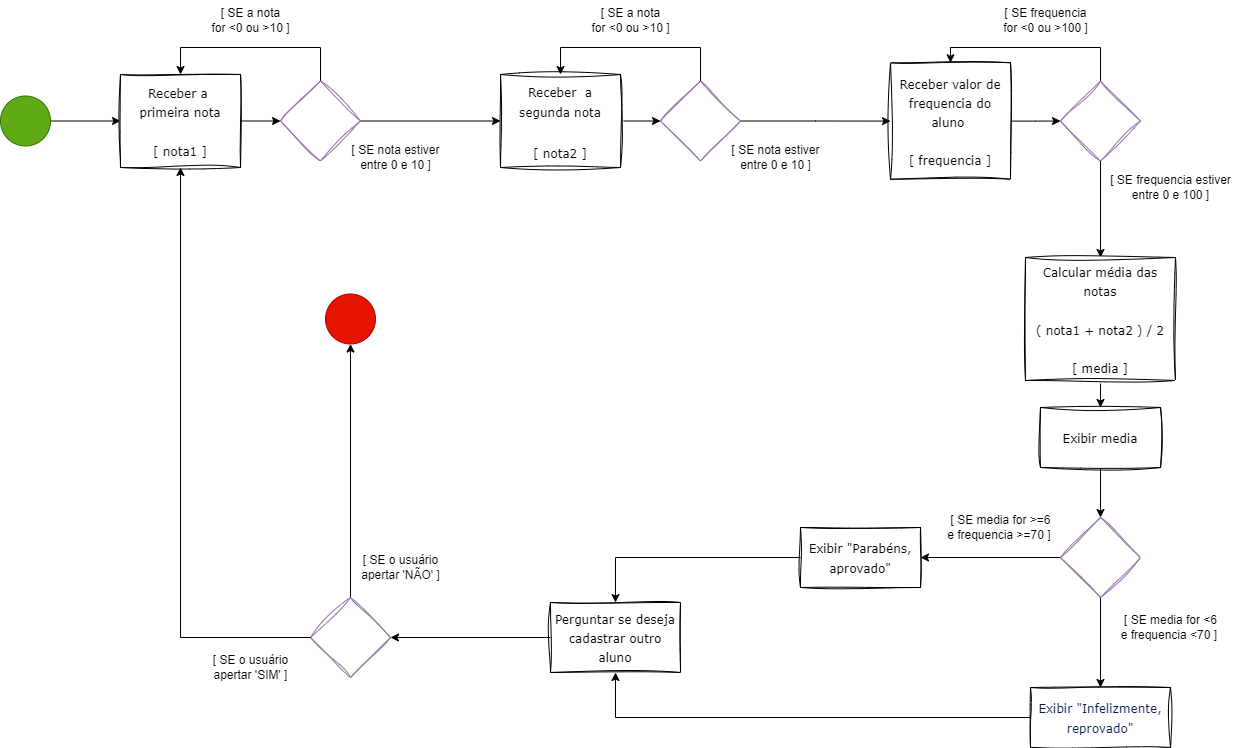

The diagram above was exported from draw.io. Its source (the exported page's mxGraphModel, read from the mxfile embedded in the PNG):
<mxGraphModel dx="2154" dy="1010" grid="1" gridSize="10" guides="1" tooltips="1" connect="1" arrows="1" fold="1" page="0" pageScale="1" pageWidth="827" pageHeight="1169" math="0" shadow="0">
  <root>
    <mxCell id="0" />
    <mxCell id="1" parent="0" />
    <mxCell id="VWfcB_TdNyA6HSlaIjxK-3" value="" style="edgeStyle=orthogonalEdgeStyle;rounded=0;orthogonalLoop=1;jettySize=auto;html=1;" parent="1" source="VWfcB_TdNyA6HSlaIjxK-1" target="VWfcB_TdNyA6HSlaIjxK-2" edge="1">
      <mxGeometry relative="1" as="geometry" />
    </mxCell>
    <mxCell id="VWfcB_TdNyA6HSlaIjxK-1" value="" style="ellipse;whiteSpace=wrap;html=1;aspect=fixed;fontSize=16;fillColor=#60a917;strokeColor=#2D7600;fontColor=#ffffff;" parent="1" vertex="1">
      <mxGeometry x="-550" y="-1.5" width="50" height="50" as="geometry" />
    </mxCell>
    <mxCell id="VWfcB_TdNyA6HSlaIjxK-14" value="" style="edgeStyle=orthogonalEdgeStyle;rounded=0;orthogonalLoop=1;jettySize=auto;html=1;" parent="1" source="VWfcB_TdNyA6HSlaIjxK-2" target="VWfcB_TdNyA6HSlaIjxK-13" edge="1">
      <mxGeometry relative="1" as="geometry" />
    </mxCell>
    <mxCell id="VWfcB_TdNyA6HSlaIjxK-2" value="&lt;font face=&quot;Verdana&quot; style=&quot;font-size: 12px;&quot; color=&quot;#000000&quot;&gt;Receber a&amp;nbsp; primeira nota&lt;br&gt;&lt;br&gt;[ nota1 ]&lt;br&gt;&lt;/font&gt;" style="whiteSpace=wrap;html=1;fontSize=16;sketch=1;curveFitting=1;jiggle=2;" parent="1" vertex="1">
      <mxGeometry x="-430" y="-23" width="120" height="93" as="geometry" />
    </mxCell>
    <mxCell id="8lSaASexUP-YBawPJ9Cc-4" style="edgeStyle=orthogonalEdgeStyle;rounded=0;orthogonalLoop=1;jettySize=auto;html=1;exitX=1;exitY=0.5;exitDx=0;exitDy=0;entryX=0;entryY=0.5;entryDx=0;entryDy=0;" parent="1" source="VWfcB_TdNyA6HSlaIjxK-4" target="VWfcB_TdNyA6HSlaIjxK-16" edge="1">
      <mxGeometry relative="1" as="geometry" />
    </mxCell>
    <mxCell id="VWfcB_TdNyA6HSlaIjxK-4" value="&lt;font face=&quot;Verdana&quot; color=&quot;#000000&quot;&gt;&lt;span style=&quot;font-size: 12px;&quot;&gt;Receber&amp;nbsp; a segunda nota&lt;br&gt;&lt;br&gt;[ nota2 ]&lt;br&gt;&lt;/span&gt;&lt;/font&gt;" style="whiteSpace=wrap;html=1;fontSize=16;sketch=1;curveFitting=1;jiggle=2;" parent="1" vertex="1">
      <mxGeometry x="-50" y="-23" width="120" height="93" as="geometry" />
    </mxCell>
    <mxCell id="VWfcB_TdNyA6HSlaIjxK-15" style="edgeStyle=orthogonalEdgeStyle;rounded=0;orthogonalLoop=1;jettySize=auto;html=1;entryX=0;entryY=0.5;entryDx=0;entryDy=0;" parent="1" source="VWfcB_TdNyA6HSlaIjxK-13" target="VWfcB_TdNyA6HSlaIjxK-4" edge="1">
      <mxGeometry relative="1" as="geometry" />
    </mxCell>
    <mxCell id="8lSaASexUP-YBawPJ9Cc-2" style="edgeStyle=orthogonalEdgeStyle;rounded=0;orthogonalLoop=1;jettySize=auto;html=1;entryX=0.5;entryY=0;entryDx=0;entryDy=0;" parent="1" source="VWfcB_TdNyA6HSlaIjxK-13" target="VWfcB_TdNyA6HSlaIjxK-2" edge="1">
      <mxGeometry relative="1" as="geometry">
        <Array as="points">
          <mxPoint x="-230" y="-50" />
          <mxPoint x="-370" y="-50" />
        </Array>
      </mxGeometry>
    </mxCell>
    <mxCell id="VWfcB_TdNyA6HSlaIjxK-13" value="" style="rhombus;whiteSpace=wrap;html=1;fontSize=16;fillColor=none;strokeColor=#9673a6;sketch=1;curveFitting=1;jiggle=2;" parent="1" vertex="1">
      <mxGeometry x="-270" y="-16.5" width="80" height="80" as="geometry" />
    </mxCell>
    <mxCell id="VWfcB_TdNyA6HSlaIjxK-19" value="" style="edgeStyle=orthogonalEdgeStyle;rounded=0;orthogonalLoop=1;jettySize=auto;html=1;" parent="1" source="VWfcB_TdNyA6HSlaIjxK-16" target="VWfcB_TdNyA6HSlaIjxK-18" edge="1">
      <mxGeometry relative="1" as="geometry" />
    </mxCell>
    <mxCell id="8lSaASexUP-YBawPJ9Cc-12" style="edgeStyle=orthogonalEdgeStyle;rounded=0;orthogonalLoop=1;jettySize=auto;html=1;entryX=0.5;entryY=0;entryDx=0;entryDy=0;" parent="1" source="VWfcB_TdNyA6HSlaIjxK-16" target="VWfcB_TdNyA6HSlaIjxK-4" edge="1">
      <mxGeometry relative="1" as="geometry">
        <Array as="points">
          <mxPoint x="150" y="-50" />
          <mxPoint x="10" y="-50" />
        </Array>
      </mxGeometry>
    </mxCell>
    <mxCell id="VWfcB_TdNyA6HSlaIjxK-16" value="" style="rhombus;whiteSpace=wrap;html=1;fontSize=16;fillColor=none;strokeColor=#9673a6;sketch=1;curveFitting=1;jiggle=2;" parent="1" vertex="1">
      <mxGeometry x="110" y="-16.5" width="80" height="80" as="geometry" />
    </mxCell>
    <mxCell id="VWfcB_TdNyA6HSlaIjxK-25" value="" style="edgeStyle=orthogonalEdgeStyle;rounded=0;orthogonalLoop=1;jettySize=auto;html=1;" parent="1" source="VWfcB_TdNyA6HSlaIjxK-18" target="VWfcB_TdNyA6HSlaIjxK-24" edge="1">
      <mxGeometry relative="1" as="geometry" />
    </mxCell>
    <mxCell id="VWfcB_TdNyA6HSlaIjxK-18" value="&lt;font style=&quot;font-size: 12px;&quot; face=&quot;Verdana&quot;&gt;Receber valor de frequencia do aluno&amp;nbsp;&lt;br&gt;&lt;br&gt;[ frequencia ]&lt;/font&gt;" style="whiteSpace=wrap;html=1;fontSize=16;sketch=1;curveFitting=1;jiggle=2;" parent="1" vertex="1">
      <mxGeometry x="340" y="-34.75" width="120" height="116.5" as="geometry" />
    </mxCell>
    <mxCell id="VWfcB_TdNyA6HSlaIjxK-20" value="" style="ellipse;whiteSpace=wrap;html=1;aspect=fixed;fontSize=16;fillColor=#e51400;strokeColor=#B20000;fontColor=#ffffff;" parent="1" vertex="1">
      <mxGeometry x="-225" y="196.5" width="50" height="50" as="geometry" />
    </mxCell>
    <mxCell id="VWfcB_TdNyA6HSlaIjxK-26" style="edgeStyle=orthogonalEdgeStyle;rounded=0;orthogonalLoop=1;jettySize=auto;html=1;entryX=0.5;entryY=0;entryDx=0;entryDy=0;" parent="1" source="VWfcB_TdNyA6HSlaIjxK-24" target="VWfcB_TdNyA6HSlaIjxK-18" edge="1">
      <mxGeometry relative="1" as="geometry">
        <Array as="points">
          <mxPoint x="550" y="-50" />
          <mxPoint x="400" y="-50" />
        </Array>
      </mxGeometry>
    </mxCell>
    <mxCell id="VWfcB_TdNyA6HSlaIjxK-28" value="" style="edgeStyle=orthogonalEdgeStyle;rounded=0;orthogonalLoop=1;jettySize=auto;html=1;" parent="1" source="VWfcB_TdNyA6HSlaIjxK-24" target="VWfcB_TdNyA6HSlaIjxK-27" edge="1">
      <mxGeometry relative="1" as="geometry" />
    </mxCell>
    <mxCell id="VWfcB_TdNyA6HSlaIjxK-24" value="" style="rhombus;whiteSpace=wrap;html=1;fontSize=16;fillColor=none;strokeColor=#9673a6;sketch=1;curveFitting=1;jiggle=2;" parent="1" vertex="1">
      <mxGeometry x="510" y="-16.5" width="80" height="80" as="geometry" />
    </mxCell>
    <mxCell id="8lSaASexUP-YBawPJ9Cc-15" value="" style="edgeStyle=orthogonalEdgeStyle;rounded=0;orthogonalLoop=1;jettySize=auto;html=1;" parent="1" source="VWfcB_TdNyA6HSlaIjxK-27" target="8lSaASexUP-YBawPJ9Cc-14" edge="1">
      <mxGeometry relative="1" as="geometry" />
    </mxCell>
    <mxCell id="VWfcB_TdNyA6HSlaIjxK-27" value="&lt;font face=&quot;Verdana&quot; style=&quot;font-size: 12px;&quot;&gt;Calcular média das notas&lt;br&gt;&lt;br&gt;( nota1 + nota2 ) / 2&lt;br&gt;&lt;br&gt;[ media ]&lt;/font&gt;" style="whiteSpace=wrap;html=1;fontSize=16;sketch=1;curveFitting=1;jiggle=2;" parent="1" vertex="1">
      <mxGeometry x="475" y="160" width="150" height="123" as="geometry" />
    </mxCell>
    <mxCell id="VWfcB_TdNyA6HSlaIjxK-32" value="" style="edgeStyle=orthogonalEdgeStyle;rounded=0;orthogonalLoop=1;jettySize=auto;html=1;" parent="1" source="VWfcB_TdNyA6HSlaIjxK-29" target="VWfcB_TdNyA6HSlaIjxK-31" edge="1">
      <mxGeometry relative="1" as="geometry" />
    </mxCell>
    <mxCell id="VWfcB_TdNyA6HSlaIjxK-34" value="" style="edgeStyle=orthogonalEdgeStyle;rounded=0;orthogonalLoop=1;jettySize=auto;html=1;" parent="1" source="VWfcB_TdNyA6HSlaIjxK-29" target="VWfcB_TdNyA6HSlaIjxK-33" edge="1">
      <mxGeometry relative="1" as="geometry" />
    </mxCell>
    <mxCell id="VWfcB_TdNyA6HSlaIjxK-29" value="" style="rhombus;whiteSpace=wrap;html=1;fontSize=16;fillColor=none;strokeColor=#9673a6;sketch=1;curveFitting=1;jiggle=2;" parent="1" vertex="1">
      <mxGeometry x="510" y="420" width="80" height="80" as="geometry" />
    </mxCell>
    <mxCell id="MTpk1OkiAHDBCruAwXvX-4" style="edgeStyle=orthogonalEdgeStyle;rounded=0;orthogonalLoop=1;jettySize=auto;html=1;entryX=0.5;entryY=0;entryDx=0;entryDy=0;" edge="1" parent="1" source="VWfcB_TdNyA6HSlaIjxK-31" target="MTpk1OkiAHDBCruAwXvX-2">
      <mxGeometry relative="1" as="geometry" />
    </mxCell>
    <mxCell id="VWfcB_TdNyA6HSlaIjxK-31" value="&lt;font style=&quot;font-size: 12px;&quot; face=&quot;Verdana&quot;&gt;Exibir &quot;Parabéns, aprovado&quot;&lt;/font&gt;" style="whiteSpace=wrap;html=1;fontSize=16;sketch=1;curveFitting=1;jiggle=2;" parent="1" vertex="1">
      <mxGeometry x="250" y="430" width="120" height="60" as="geometry" />
    </mxCell>
    <mxCell id="MTpk1OkiAHDBCruAwXvX-5" style="edgeStyle=orthogonalEdgeStyle;rounded=0;orthogonalLoop=1;jettySize=auto;html=1;entryX=0.5;entryY=1;entryDx=0;entryDy=0;" edge="1" parent="1" source="VWfcB_TdNyA6HSlaIjxK-33" target="MTpk1OkiAHDBCruAwXvX-2">
      <mxGeometry relative="1" as="geometry" />
    </mxCell>
    <mxCell id="VWfcB_TdNyA6HSlaIjxK-33" value="&lt;font face=&quot;Verdana&quot; style=&quot;font-size: 12px;&quot;&gt;&lt;span style=&quot;color: rgb(3, 27, 78); font-style: normal; font-variant-ligatures: normal; font-variant-caps: normal; font-weight: 400; letter-spacing: normal; orphans: 2; text-align: left; text-indent: 0px; text-transform: none; widows: 2; word-spacing: 0px; -webkit-text-stroke-width: 0px; background-color: rgb(255, 255, 255); text-decoration-thickness: initial; text-decoration-style: initial; text-decoration-color: initial; float: none; display: inline !important;&quot;&gt;Exibir &quot;Infelizmente, reprovado&quot;&lt;/span&gt;&lt;br&gt;&lt;/font&gt;" style="whiteSpace=wrap;html=1;fontSize=16;sketch=1;curveFitting=1;jiggle=2;" parent="1" vertex="1">
      <mxGeometry x="480" y="590" width="140" height="60" as="geometry" />
    </mxCell>
    <mxCell id="8lSaASexUP-YBawPJ9Cc-20" style="edgeStyle=orthogonalEdgeStyle;rounded=0;orthogonalLoop=1;jettySize=auto;html=1;entryX=0.5;entryY=1;entryDx=0;entryDy=0;" parent="1" source="VWfcB_TdNyA6HSlaIjxK-39" target="VWfcB_TdNyA6HSlaIjxK-20" edge="1">
      <mxGeometry relative="1" as="geometry" />
    </mxCell>
    <mxCell id="VWfcB_TdNyA6HSlaIjxK-39" value="" style="rhombus;whiteSpace=wrap;html=1;fontSize=16;fillColor=none;strokeColor=#9673a6;sketch=1;curveFitting=1;jiggle=2;" parent="1" vertex="1">
      <mxGeometry x="-240" y="500" width="80" height="80" as="geometry" />
    </mxCell>
    <mxCell id="VWfcB_TdNyA6HSlaIjxK-43" style="edgeStyle=orthogonalEdgeStyle;rounded=0;orthogonalLoop=1;jettySize=auto;html=1;entryX=0.5;entryY=1;entryDx=0;entryDy=0;exitX=0;exitY=0.5;exitDx=0;exitDy=0;" parent="1" source="VWfcB_TdNyA6HSlaIjxK-39" target="VWfcB_TdNyA6HSlaIjxK-2" edge="1">
      <mxGeometry relative="1" as="geometry">
        <mxPoint x="-300" y="620" as="sourcePoint" />
      </mxGeometry>
    </mxCell>
    <mxCell id="8lSaASexUP-YBawPJ9Cc-6" value="[ SE a nota &lt;br&gt;for &amp;lt;0 ou &amp;gt;10 ]" style="text;html=1;align=center;verticalAlign=middle;resizable=0;points=[];autosize=1;strokeColor=none;fillColor=none;" parent="1" vertex="1">
      <mxGeometry x="-350" y="-97" width="100" height="40" as="geometry" />
    </mxCell>
    <mxCell id="8lSaASexUP-YBawPJ9Cc-7" value="[ SE nota estiver &lt;br&gt;entre 0 e 10 ]" style="text;html=1;align=center;verticalAlign=middle;resizable=0;points=[];autosize=1;strokeColor=none;fillColor=none;" parent="1" vertex="1">
      <mxGeometry x="-210" y="40" width="110" height="40" as="geometry" />
    </mxCell>
    <mxCell id="8lSaASexUP-YBawPJ9Cc-8" value="[ SE a nota &lt;br&gt;for &amp;lt;0 ou &amp;gt;10 ]" style="text;html=1;align=center;verticalAlign=middle;resizable=0;points=[];autosize=1;strokeColor=none;fillColor=none;" parent="1" vertex="1">
      <mxGeometry x="30" y="-97" width="100" height="40" as="geometry" />
    </mxCell>
    <mxCell id="8lSaASexUP-YBawPJ9Cc-9" value="[ SE nota estiver &lt;br&gt;entre 0 e 10 ]" style="text;html=1;align=center;verticalAlign=middle;resizable=0;points=[];autosize=1;strokeColor=none;fillColor=none;" parent="1" vertex="1">
      <mxGeometry x="170" y="40" width="110" height="40" as="geometry" />
    </mxCell>
    <mxCell id="8lSaASexUP-YBawPJ9Cc-10" value="[ SE frequencia &lt;br&gt;for &amp;lt;0 ou &amp;gt;100 ]" style="text;html=1;align=center;verticalAlign=middle;resizable=0;points=[];autosize=1;strokeColor=none;fillColor=none;" parent="1" vertex="1">
      <mxGeometry x="440" y="-97" width="110" height="40" as="geometry" />
    </mxCell>
    <mxCell id="8lSaASexUP-YBawPJ9Cc-11" value="[ SE frequencia estiver&lt;br&gt;entre 0 e 100 ]" style="text;html=1;align=center;verticalAlign=middle;resizable=0;points=[];autosize=1;strokeColor=none;fillColor=none;" parent="1" vertex="1">
      <mxGeometry x="550" y="70" width="140" height="40" as="geometry" />
    </mxCell>
    <mxCell id="8lSaASexUP-YBawPJ9Cc-16" style="edgeStyle=orthogonalEdgeStyle;rounded=0;orthogonalLoop=1;jettySize=auto;html=1;entryX=0.5;entryY=0;entryDx=0;entryDy=0;" parent="1" source="8lSaASexUP-YBawPJ9Cc-14" target="VWfcB_TdNyA6HSlaIjxK-29" edge="1">
      <mxGeometry relative="1" as="geometry" />
    </mxCell>
    <mxCell id="8lSaASexUP-YBawPJ9Cc-14" value="&lt;font style=&quot;font-size: 12px;&quot; face=&quot;Verdana&quot;&gt;Exibir media&lt;/font&gt;" style="whiteSpace=wrap;html=1;fontSize=16;sketch=1;curveFitting=1;jiggle=2;" parent="1" vertex="1">
      <mxGeometry x="490" y="310" width="120" height="60" as="geometry" />
    </mxCell>
    <mxCell id="8lSaASexUP-YBawPJ9Cc-17" value="[ SE media for &amp;gt;=6 &lt;br&gt;e frequencia &amp;gt;=70 ]&amp;nbsp;" style="text;html=1;align=center;verticalAlign=middle;resizable=0;points=[];autosize=1;strokeColor=none;fillColor=none;" parent="1" vertex="1">
      <mxGeometry x="385" y="410" width="130" height="40" as="geometry" />
    </mxCell>
    <mxCell id="8lSaASexUP-YBawPJ9Cc-18" value="[ SE media for &amp;lt;6 &lt;br&gt;e frequencia &amp;lt;70 ]&amp;nbsp;" style="text;html=1;align=center;verticalAlign=middle;resizable=0;points=[];autosize=1;strokeColor=none;fillColor=none;" parent="1" vertex="1">
      <mxGeometry x="560" y="510" width="120" height="40" as="geometry" />
    </mxCell>
    <mxCell id="8lSaASexUP-YBawPJ9Cc-21" value="[ SE o usuário &lt;br&gt;apertar 'NÃO' ]" style="text;html=1;align=center;verticalAlign=middle;resizable=0;points=[];autosize=1;strokeColor=none;fillColor=none;" parent="1" vertex="1">
      <mxGeometry x="-200" y="450" width="100" height="40" as="geometry" />
    </mxCell>
    <mxCell id="MTpk1OkiAHDBCruAwXvX-1" value="[ SE o usuário &lt;br&gt;apertar 'SIM' ]" style="text;html=1;align=center;verticalAlign=middle;resizable=0;points=[];autosize=1;strokeColor=none;fillColor=none;" vertex="1" parent="1">
      <mxGeometry x="-350" y="550" width="100" height="40" as="geometry" />
    </mxCell>
    <mxCell id="MTpk1OkiAHDBCruAwXvX-6" style="edgeStyle=orthogonalEdgeStyle;rounded=0;orthogonalLoop=1;jettySize=auto;html=1;entryX=1;entryY=0.5;entryDx=0;entryDy=0;" edge="1" parent="1" source="MTpk1OkiAHDBCruAwXvX-2" target="VWfcB_TdNyA6HSlaIjxK-39">
      <mxGeometry relative="1" as="geometry" />
    </mxCell>
    <mxCell id="MTpk1OkiAHDBCruAwXvX-2" value="&lt;font style=&quot;font-size: 12px;&quot; face=&quot;Verdana&quot;&gt;Perguntar se deseja cadastrar outro aluno&lt;/font&gt;" style="whiteSpace=wrap;html=1;fontSize=16;fillColor=none;strokeColor=#000000;sketch=1;curveFitting=1;jiggle=2;" vertex="1" parent="1">
      <mxGeometry y="505" width="130" height="70" as="geometry" />
    </mxCell>
  </root>
</mxGraphModel>